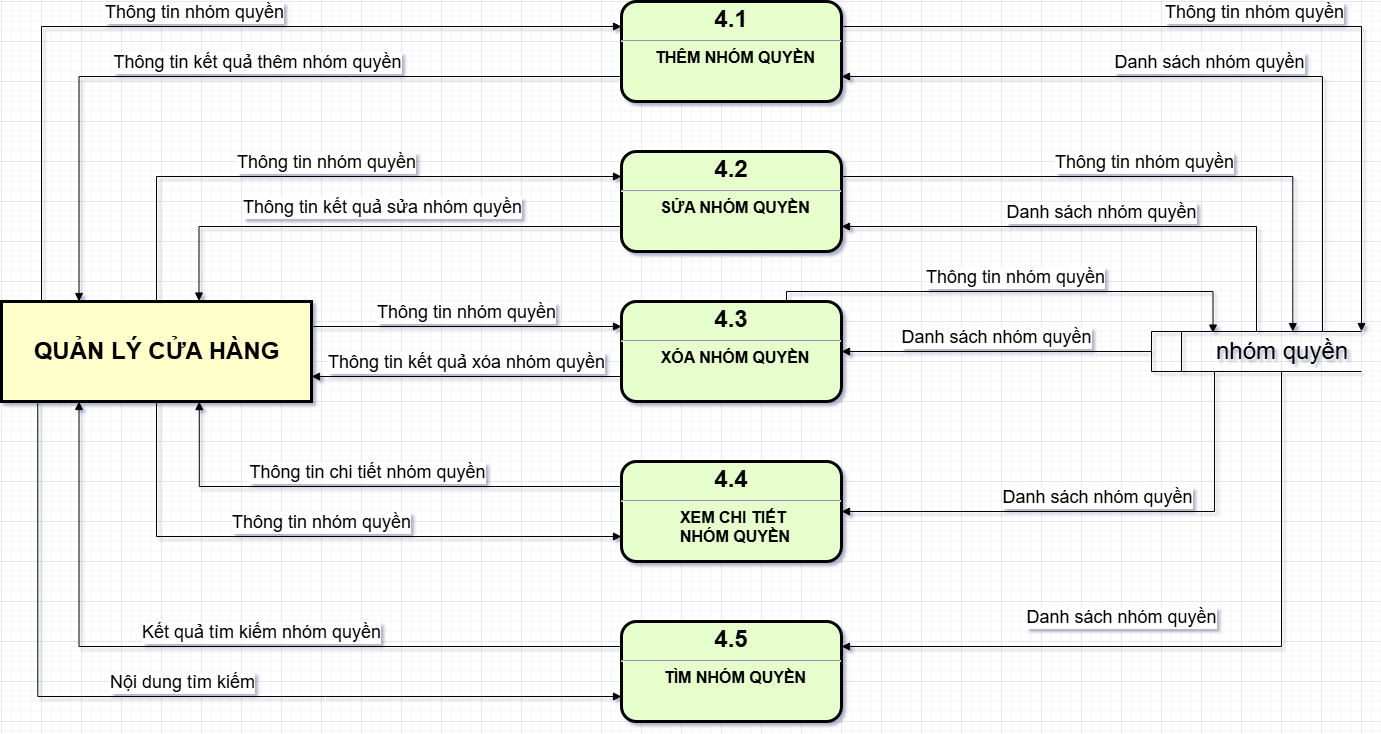

The diagram above was exported from draw.io. Its source (the exported page's mxGraphModel, read from the mxfile embedded in the PNG):
<mxGraphModel dx="1938" dy="-730" grid="1" gridSize="10" guides="1" tooltips="1" connect="1" arrows="1" fold="1" page="1" pageScale="1" pageWidth="827" pageHeight="1169" math="0" shadow="0">
  <root>
    <mxCell id="0" />
    <mxCell id="1" parent="0" />
    <mxCell id="sZf3w5pFBx54PZ28-mR7-1" value="&lt;p style=&quot;margin: 4px 0px 0px; text-align: center;&quot;&gt;&lt;span style=&quot;font-size: 24px;&quot;&gt;4.1&lt;/span&gt;&lt;/p&gt;&lt;hr&gt;&lt;p style=&quot;margin: 0px; margin-left: 8px;&quot;&gt;&lt;font size=&quot;3&quot;&gt;THÊM NHÓM QUYỀN&lt;/font&gt;&lt;/p&gt;" style="verticalAlign=middle;align=center;overflow=fill;fontSize=12;fontFamily=Helvetica;html=1;rounded=1;fontStyle=1;strokeWidth=3;fillColor=#E6FFCC" parent="1" vertex="1">
      <mxGeometry x="60" y="2320" width="220" height="100" as="geometry" />
    </mxCell>
    <mxCell id="sZf3w5pFBx54PZ28-mR7-2" value="" style="group" parent="1" connectable="0" vertex="1">
      <mxGeometry x="-560" y="2620" width="310" height="100" as="geometry" />
    </mxCell>
    <mxCell id="sZf3w5pFBx54PZ28-mR7-3" value="" style="whiteSpace=wrap;align=center;verticalAlign=middle;fontStyle=1;strokeWidth=3;fillColor=#FFFFCC" parent="sZf3w5pFBx54PZ28-mR7-2" vertex="1">
      <mxGeometry width="310" height="100" as="geometry" />
    </mxCell>
    <mxCell id="sZf3w5pFBx54PZ28-mR7-4" value="&lt;b&gt;&lt;font style=&quot;font-size: 24px;&quot;&gt;QUẢN LÝ CỬA HÀNG&lt;/font&gt;&lt;/b&gt;" style="text;html=1;align=center;verticalAlign=middle;resizable=0;points=[];autosize=1;strokeColor=none;fillColor=none;" parent="sZf3w5pFBx54PZ28-mR7-2" vertex="1">
      <mxGeometry x="20" y="30" width="270" height="40" as="geometry" />
    </mxCell>
    <mxCell id="sZf3w5pFBx54PZ28-mR7-5" value="&lt;font style=&quot;font-size: 24px;&quot;&gt;&lt;span style=&quot;white-space: pre;&quot;&gt;&#09;&lt;/span&gt;&amp;nbsp;nhóm quyền&lt;/font&gt;" style="html=1;dashed=0;whiteSpace=wrap;shape=mxgraph.dfd.dataStoreID;align=left;spacingLeft=3;points=[[0,0],[0.5,0],[1,0],[0,0.5],[1,0.5],[0,1],[0.5,1],[1,1]];verticalAlign=middle;fontFamily=Helvetica;fontSize=12;fontColor=default;autosize=1;resizable=0;fillColor=none;gradientColor=none;" parent="1" vertex="1">
      <mxGeometry x="590" y="2650" width="210" height="40" as="geometry" />
    </mxCell>
    <mxCell id="sZf3w5pFBx54PZ28-mR7-6" value="&lt;font style=&quot;font-size: 18px;&quot;&gt;Thông tin nhóm quyền&lt;/font&gt;" style="html=1;verticalAlign=bottom;endArrow=block;rounded=0;entryX=0;entryY=0.25;entryDx=0;entryDy=0;edgeStyle=orthogonalEdgeStyle;" parent="1" target="sZf3w5pFBx54PZ28-mR7-1" edge="1">
      <mxGeometry width="80" relative="1" as="geometry">
        <mxPoint x="-520" y="2620" as="sourcePoint" />
        <mxPoint x="-10" y="2350" as="targetPoint" />
        <Array as="points">
          <mxPoint x="-520" y="2345" />
        </Array>
      </mxGeometry>
    </mxCell>
    <mxCell id="sZf3w5pFBx54PZ28-mR7-7" value="&lt;font style=&quot;font-size: 18px;&quot;&gt;Thông tin kết quả thêm nhóm quyền&lt;/font&gt;" style="html=1;verticalAlign=bottom;endArrow=block;rounded=0;entryX=0.25;entryY=0;entryDx=0;entryDy=0;exitX=0;exitY=0.75;exitDx=0;exitDy=0;edgeStyle=orthogonalEdgeStyle;" parent="1" source="sZf3w5pFBx54PZ28-mR7-1" target="sZf3w5pFBx54PZ28-mR7-3" edge="1">
      <mxGeometry x="-0.0522" width="80" relative="1" as="geometry">
        <mxPoint x="70" y="2430" as="sourcePoint" />
        <mxPoint x="150" y="2430" as="targetPoint" />
        <mxPoint as="offset" />
      </mxGeometry>
    </mxCell>
    <mxCell id="sZf3w5pFBx54PZ28-mR7-8" value="&lt;p style=&quot;margin: 4px 0px 0px; text-align: center;&quot;&gt;&lt;span style=&quot;font-size: 24px;&quot;&gt;4.2&lt;/span&gt;&lt;/p&gt;&lt;hr&gt;&lt;p style=&quot;margin: 0px; margin-left: 8px;&quot;&gt;&lt;font size=&quot;3&quot;&gt;SỬA NHÓM QUYỀN&lt;/font&gt;&lt;/p&gt;" style="verticalAlign=middle;align=center;overflow=fill;fontSize=12;fontFamily=Helvetica;html=1;rounded=1;fontStyle=1;strokeWidth=3;fillColor=#E6FFCC" parent="1" vertex="1">
      <mxGeometry x="60" y="2470" width="220" height="100" as="geometry" />
    </mxCell>
    <mxCell id="sZf3w5pFBx54PZ28-mR7-9" value="&lt;p style=&quot;margin: 4px 0px 0px; text-align: center;&quot;&gt;&lt;span style=&quot;font-size: 24px;&quot;&gt;4.3&lt;/span&gt;&lt;/p&gt;&lt;hr&gt;&lt;p style=&quot;margin: 0px; margin-left: 8px;&quot;&gt;&lt;font size=&quot;3&quot;&gt;XÓA NHÓM QUYỀN&lt;/font&gt;&lt;/p&gt;" style="verticalAlign=middle;align=center;overflow=fill;fontSize=12;fontFamily=Helvetica;html=1;rounded=1;fontStyle=1;strokeWidth=3;fillColor=#E6FFCC" parent="1" vertex="1">
      <mxGeometry x="60" y="2620" width="220" height="100" as="geometry" />
    </mxCell>
    <mxCell id="sZf3w5pFBx54PZ28-mR7-10" value="&lt;p style=&quot;margin: 4px 0px 0px; text-align: center;&quot;&gt;&lt;span style=&quot;font-size: 24px;&quot;&gt;4.4&lt;/span&gt;&lt;/p&gt;&lt;hr&gt;&lt;p style=&quot;margin: 0px; margin-left: 8px;&quot;&gt;&lt;font size=&quot;3&quot;&gt;XEM CHI TIẾT&amp;nbsp;&lt;/font&gt;&lt;/p&gt;&lt;p style=&quot;margin: 0px; margin-left: 8px;&quot;&gt;&lt;font size=&quot;3&quot;&gt;NHÓM QUYỀN&lt;/font&gt;&lt;/p&gt;" style="verticalAlign=middle;align=center;overflow=fill;fontSize=12;fontFamily=Helvetica;html=1;rounded=1;fontStyle=1;strokeWidth=3;fillColor=#E6FFCC" parent="1" vertex="1">
      <mxGeometry x="60" y="2780" width="220" height="100" as="geometry" />
    </mxCell>
    <mxCell id="sZf3w5pFBx54PZ28-mR7-11" value="&lt;p style=&quot;margin: 4px 0px 0px; text-align: center;&quot;&gt;&lt;span style=&quot;font-size: 24px;&quot;&gt;4.5&lt;/span&gt;&lt;/p&gt;&lt;hr&gt;&lt;p style=&quot;margin: 0px; margin-left: 8px;&quot;&gt;&lt;font size=&quot;3&quot;&gt;TÌM NHÓM QUYỀN&lt;/font&gt;&lt;/p&gt;" style="verticalAlign=middle;align=center;overflow=fill;fontSize=12;fontFamily=Helvetica;html=1;rounded=1;fontStyle=1;strokeWidth=3;fillColor=#E6FFCC" parent="1" vertex="1">
      <mxGeometry x="60" y="2940" width="220" height="100" as="geometry" />
    </mxCell>
    <mxCell id="sZf3w5pFBx54PZ28-mR7-12" value="&lt;font style=&quot;font-size: 18px;&quot;&gt;Thông tin nhóm quyền&lt;/font&gt;" style="html=1;verticalAlign=bottom;endArrow=block;rounded=0;entryX=0;entryY=0.25;entryDx=0;entryDy=0;exitX=0.5;exitY=0;exitDx=0;exitDy=0;edgeStyle=orthogonalEdgeStyle;" parent="1" source="sZf3w5pFBx54PZ28-mR7-3" target="sZf3w5pFBx54PZ28-mR7-8" edge="1">
      <mxGeometry width="80" relative="1" as="geometry">
        <mxPoint x="70" y="2490" as="sourcePoint" />
        <mxPoint x="150" y="2490" as="targetPoint" />
      </mxGeometry>
    </mxCell>
    <mxCell id="sZf3w5pFBx54PZ28-mR7-13" value="&lt;font style=&quot;font-size: 18px;&quot;&gt;Thông tin kết quả sửa nhóm quyền&lt;/font&gt;" style="html=1;verticalAlign=bottom;endArrow=block;rounded=0;entryX=0.637;entryY=-0.005;entryDx=0;entryDy=0;entryPerimeter=0;exitX=0;exitY=0.75;exitDx=0;exitDy=0;edgeStyle=orthogonalEdgeStyle;" parent="1" source="sZf3w5pFBx54PZ28-mR7-8" target="sZf3w5pFBx54PZ28-mR7-3" edge="1">
      <mxGeometry x="-0.0389" y="-5" width="80" relative="1" as="geometry">
        <mxPoint x="-270" y="2490" as="sourcePoint" />
        <mxPoint x="-190" y="2490" as="targetPoint" />
        <mxPoint as="offset" />
      </mxGeometry>
    </mxCell>
    <mxCell id="sZf3w5pFBx54PZ28-mR7-14" value="&lt;font style=&quot;font-size: 18px;&quot;&gt;Thông tin nhóm quyền&lt;/font&gt;" style="html=1;verticalAlign=bottom;endArrow=block;curved=0;rounded=0;entryX=0;entryY=0.25;entryDx=0;entryDy=0;exitX=1;exitY=0.25;exitDx=0;exitDy=0;" parent="1" source="sZf3w5pFBx54PZ28-mR7-3" target="sZf3w5pFBx54PZ28-mR7-9" edge="1">
      <mxGeometry width="80" relative="1" as="geometry">
        <mxPoint x="-380" y="2610" as="sourcePoint" />
        <mxPoint x="-300" y="2610" as="targetPoint" />
      </mxGeometry>
    </mxCell>
    <mxCell id="sZf3w5pFBx54PZ28-mR7-15" value="&lt;font style=&quot;font-size: 18px;&quot;&gt;Thông tin kết quả xóa nhóm quyền&lt;/font&gt;" style="html=1;verticalAlign=bottom;endArrow=block;curved=0;rounded=0;entryX=1;entryY=0.75;entryDx=0;entryDy=0;exitX=0;exitY=0.75;exitDx=0;exitDy=0;" parent="1" source="sZf3w5pFBx54PZ28-mR7-9" target="sZf3w5pFBx54PZ28-mR7-3" edge="1">
      <mxGeometry width="80" relative="1" as="geometry">
        <mxPoint x="-380" y="2730" as="sourcePoint" />
        <mxPoint x="-300" y="2730" as="targetPoint" />
      </mxGeometry>
    </mxCell>
    <mxCell id="sZf3w5pFBx54PZ28-mR7-16" value="&lt;font style=&quot;font-size: 18px;&quot;&gt;Thông tin nhóm quyền&lt;/font&gt;" style="html=1;verticalAlign=bottom;endArrow=block;rounded=0;exitX=0.5;exitY=1;exitDx=0;exitDy=0;entryX=0;entryY=0.75;entryDx=0;entryDy=0;edgeStyle=orthogonalEdgeStyle;" parent="1" source="sZf3w5pFBx54PZ28-mR7-3" target="sZf3w5pFBx54PZ28-mR7-10" edge="1">
      <mxGeometry width="80" relative="1" as="geometry">
        <mxPoint x="-360" y="2720" as="sourcePoint" />
        <mxPoint x="-280" y="2830" as="targetPoint" />
      </mxGeometry>
    </mxCell>
    <mxCell id="sZf3w5pFBx54PZ28-mR7-17" value="&lt;font style=&quot;font-size: 18px;&quot;&gt;Thông tin chi tiết nhóm quyền&lt;/font&gt;" style="html=1;verticalAlign=bottom;endArrow=block;rounded=0;entryX=0.638;entryY=1.001;entryDx=0;entryDy=0;entryPerimeter=0;exitX=0;exitY=0.25;exitDx=0;exitDy=0;edgeStyle=orthogonalEdgeStyle;" parent="1" source="sZf3w5pFBx54PZ28-mR7-10" target="sZf3w5pFBx54PZ28-mR7-3" edge="1">
      <mxGeometry x="0.0018" width="80" relative="1" as="geometry">
        <mxPoint x="-300" y="2850" as="sourcePoint" />
        <mxPoint x="-220" y="2850" as="targetPoint" />
        <mxPoint as="offset" />
      </mxGeometry>
    </mxCell>
    <mxCell id="sZf3w5pFBx54PZ28-mR7-18" value="&lt;font style=&quot;font-size: 18px;&quot;&gt;Kết quả tìm kiếm nhóm quyền&lt;/font&gt;" style="html=1;verticalAlign=bottom;endArrow=block;rounded=0;entryX=0.25;entryY=1;entryDx=0;entryDy=0;exitX=0;exitY=0.25;exitDx=0;exitDy=0;edgeStyle=orthogonalEdgeStyle;" parent="1" source="sZf3w5pFBx54PZ28-mR7-11" target="sZf3w5pFBx54PZ28-mR7-3" edge="1">
      <mxGeometry x="-0.0856" width="80" relative="1" as="geometry">
        <mxPoint x="-260" y="2810" as="sourcePoint" />
        <mxPoint x="-180" y="2810" as="targetPoint" />
        <mxPoint as="offset" />
      </mxGeometry>
    </mxCell>
    <mxCell id="sZf3w5pFBx54PZ28-mR7-19" value="&lt;font style=&quot;font-size: 18px;&quot;&gt;Nội dung tìm kiếm&lt;/font&gt;" style="html=1;verticalAlign=bottom;endArrow=block;rounded=0;entryX=0;entryY=0.75;entryDx=0;entryDy=0;exitX=0.117;exitY=0.994;exitDx=0;exitDy=0;exitPerimeter=0;edgeStyle=orthogonalEdgeStyle;" parent="1" source="sZf3w5pFBx54PZ28-mR7-3" target="sZf3w5pFBx54PZ28-mR7-11" edge="1">
      <mxGeometry width="80" relative="1" as="geometry">
        <mxPoint x="-260" y="2810" as="sourcePoint" />
        <mxPoint x="-180" y="2810" as="targetPoint" />
      </mxGeometry>
    </mxCell>
    <mxCell id="sZf3w5pFBx54PZ28-mR7-20" value="&lt;font style=&quot;font-size: 18px;&quot;&gt;Thông tin nhóm quyền&lt;/font&gt;" style="html=1;verticalAlign=bottom;endArrow=block;rounded=0;exitX=1;exitY=0.25;exitDx=0;exitDy=0;entryX=1;entryY=0;entryDx=0;entryDy=0;edgeStyle=orthogonalEdgeStyle;" parent="1" source="sZf3w5pFBx54PZ28-mR7-1" target="sZf3w5pFBx54PZ28-mR7-5" edge="1">
      <mxGeometry width="80" relative="1" as="geometry">
        <mxPoint x="380" y="2660" as="sourcePoint" />
        <mxPoint x="300" y="2660" as="targetPoint" />
      </mxGeometry>
    </mxCell>
    <mxCell id="sZf3w5pFBx54PZ28-mR7-21" value="&lt;font style=&quot;font-size: 18px;&quot;&gt;Danh sách nhóm quyền&lt;/font&gt;" style="html=1;verticalAlign=bottom;endArrow=block;rounded=0;edgeStyle=orthogonalEdgeStyle;entryX=1;entryY=0.75;entryDx=0;entryDy=0;" parent="1" target="sZf3w5pFBx54PZ28-mR7-1" edge="1">
      <mxGeometry width="80" relative="1" as="geometry">
        <mxPoint x="761" y="2650" as="sourcePoint" />
        <mxPoint x="280" y="2400" as="targetPoint" />
        <Array as="points">
          <mxPoint x="761" y="2395" />
        </Array>
      </mxGeometry>
    </mxCell>
    <mxCell id="sZf3w5pFBx54PZ28-mR7-22" value="&lt;font style=&quot;font-size: 18px;&quot;&gt;Danh sách nhóm quyền&lt;/font&gt;" style="html=1;verticalAlign=bottom;endArrow=block;rounded=0;edgeStyle=orthogonalEdgeStyle;entryX=1;entryY=0.75;entryDx=0;entryDy=0;exitX=0.5;exitY=0;exitDx=0;exitDy=0;" parent="1" source="sZf3w5pFBx54PZ28-mR7-5" target="sZf3w5pFBx54PZ28-mR7-8" edge="1">
      <mxGeometry width="80" relative="1" as="geometry">
        <mxPoint x="771" y="2690" as="sourcePoint" />
        <mxPoint x="290" y="2405" as="targetPoint" />
        <Array as="points">
          <mxPoint x="695" y="2545" />
        </Array>
      </mxGeometry>
    </mxCell>
    <mxCell id="sZf3w5pFBx54PZ28-mR7-23" value="&lt;font style=&quot;font-size: 18px;&quot;&gt;Thông tin nhóm quyền&lt;/font&gt;" style="html=1;verticalAlign=bottom;endArrow=block;rounded=0;exitX=1;exitY=0.25;exitDx=0;exitDy=0;entryX=0.673;entryY=0.004;entryDx=0;entryDy=0;edgeStyle=orthogonalEdgeStyle;entryPerimeter=0;" parent="1" source="sZf3w5pFBx54PZ28-mR7-8" target="sZf3w5pFBx54PZ28-mR7-5" edge="1">
      <mxGeometry width="80" relative="1" as="geometry">
        <mxPoint x="290" y="2355" as="sourcePoint" />
        <mxPoint x="810" y="2690" as="targetPoint" />
      </mxGeometry>
    </mxCell>
    <mxCell id="sZf3w5pFBx54PZ28-mR7-24" value="&lt;font style=&quot;font-size: 18px;&quot;&gt;Thông tin nhóm quyền&lt;/font&gt;" style="html=1;verticalAlign=bottom;endArrow=block;rounded=0;exitX=0.75;exitY=0;exitDx=0;exitDy=0;entryX=0.293;entryY=0.039;entryDx=0;entryDy=0;edgeStyle=orthogonalEdgeStyle;entryPerimeter=0;" parent="1" source="sZf3w5pFBx54PZ28-mR7-9" target="sZf3w5pFBx54PZ28-mR7-5" edge="1">
      <mxGeometry width="80" relative="1" as="geometry">
        <mxPoint x="290" y="2505" as="sourcePoint" />
        <mxPoint x="741" y="2660" as="targetPoint" />
        <Array as="points">
          <mxPoint x="225" y="2610" />
          <mxPoint x="652" y="2610" />
        </Array>
      </mxGeometry>
    </mxCell>
    <mxCell id="sZf3w5pFBx54PZ28-mR7-25" value="&lt;span style=&quot;font-size: 18px;&quot;&gt;Danh sách nhóm quyền&lt;/span&gt;" style="html=1;verticalAlign=bottom;endArrow=block;curved=0;rounded=0;entryX=1;entryY=0.5;entryDx=0;entryDy=0;exitX=0;exitY=0.5;exitDx=0;exitDy=0;" parent="1" source="sZf3w5pFBx54PZ28-mR7-5" target="sZf3w5pFBx54PZ28-mR7-9" edge="1">
      <mxGeometry width="80" relative="1" as="geometry">
        <mxPoint x="400" y="2600" as="sourcePoint" />
        <mxPoint x="480" y="2600" as="targetPoint" />
      </mxGeometry>
    </mxCell>
    <mxCell id="sZf3w5pFBx54PZ28-mR7-26" value="&lt;span style=&quot;font-size: 18px;&quot;&gt;Danh sách nhóm quyền&lt;/span&gt;" style="html=1;verticalAlign=bottom;endArrow=block;rounded=0;entryX=1;entryY=0.5;entryDx=0;entryDy=0;edgeStyle=orthogonalEdgeStyle;" parent="1" target="sZf3w5pFBx54PZ28-mR7-10" edge="1">
      <mxGeometry width="80" relative="1" as="geometry">
        <mxPoint x="653" y="2690" as="sourcePoint" />
        <mxPoint x="290" y="2680" as="targetPoint" />
        <Array as="points">
          <mxPoint x="653" y="2830" />
        </Array>
      </mxGeometry>
    </mxCell>
    <mxCell id="sZf3w5pFBx54PZ28-mR7-27" value="&lt;span style=&quot;font-size: 18px;&quot;&gt;Danh sách nhóm quyền&lt;/span&gt;" style="html=1;verticalAlign=bottom;endArrow=block;rounded=0;entryX=1;entryY=0.25;entryDx=0;entryDy=0;edgeStyle=orthogonalEdgeStyle;exitX=0.619;exitY=1;exitDx=0;exitDy=0;exitPerimeter=0;" parent="1" source="sZf3w5pFBx54PZ28-mR7-5" target="sZf3w5pFBx54PZ28-mR7-11" edge="1">
      <mxGeometry x="0.2168" y="-15" width="80" relative="1" as="geometry">
        <mxPoint x="720" y="2700" as="sourcePoint" />
        <mxPoint x="290" y="2840" as="targetPoint" />
        <Array as="points">
          <mxPoint x="720" y="2965" />
        </Array>
        <mxPoint as="offset" />
      </mxGeometry>
    </mxCell>
  </root>
</mxGraphModel>